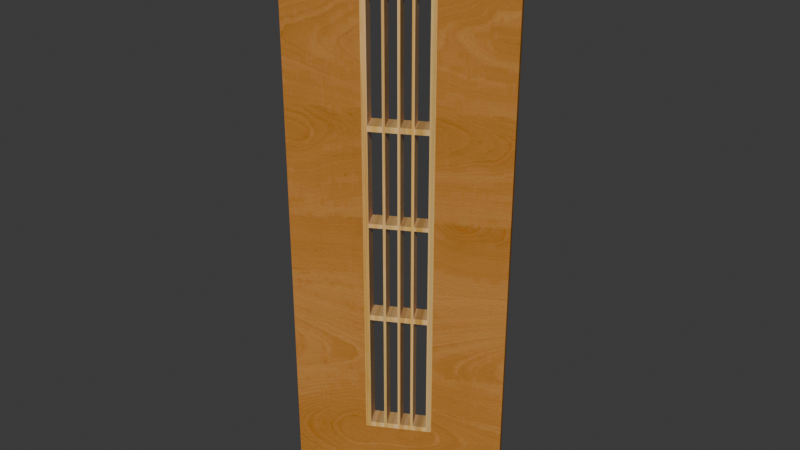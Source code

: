# Source: Puertamadera.blend  (saved by Blender 5.1.30; exported with 4.5.12 LTS)
import bpy
from mathutils import Matrix  # noqa: F401  (used for matrix-valued properties, if any)

bpy.ops.wm.read_factory_settings(use_empty=True)
scene = bpy.context.scene
scene.name = 'Scene'

# ---- collections
col_collection = bpy.data.collections.new('Collection'); scene.collection.children.link(col_collection)

# ---- images (referenced by path relative to the original .blend; pixels are not part of the script)
import os
ASSET_DIR = os.environ.get("B2B_ASSET_DIR", "")  # directory of the original .blend (textures are referenced by path, not embedded)
HERE = os.path.dirname(os.path.abspath(__file__))  # packed textures are extracted next to this script under _unpacked/

def load_image(name, relpath, width, height, colorspace="sRGB"):
    """Load a texture the original file referenced (path relative to the .blend, or extracted next to this script)."""
    p = next((c for c in (os.path.join(HERE, relpath), os.path.join(ASSET_DIR, relpath)) if relpath and os.path.exists(c)), "")
    if p:
        img = bpy.data.images.load(p, check_existing=True)
        img.name = name
    else:  # same state as the original file: an image datablock whose file is absent (Cycles renders it pink)
        img = bpy.data.images.new(name, width, height)
        img.source = "FILE"
        img.filepath = "//" + (relpath or name)
    img.colorspace_settings.name = colorspace
    return img
img_70_jpg = load_image('новое-дерево_70.jpg', '_unpacked/_____-_______70.98da5d2d.jpg', 768, 1360, 'sRGB')
img_175_jpg = load_image('новое-дерево_175.jpg', '_unpacked/_____-_______175.1506d294.jpg', 768, 1360, 'sRGB')

# ---- materials (node trees are filled in below, after node groups)
mat_brus = bpy.data.materials.new('brus')
mat_brus.alpha_threshold = 0.0
mat_brus.use_backface_culling_lightprobe_volume = False
mat_brus.roughness = 0.5
mat_matka = bpy.data.materials.new('matka')
mat_matka.alpha_threshold = 0.0
mat_matka.use_backface_culling_lightprobe_volume = False
mat_matka.roughness = 0.5
mat_window = bpy.data.materials.new('window')
mat_window.alpha_threshold = 0.0
mat_window.use_backface_culling_lightprobe_volume = False
mat_window.roughness = 0.5

# ---- material node trees
mat_brus.use_nodes = True; mat_brus.node_tree.nodes.clear()
_N = mat_brus.node_tree.nodes; _L = mat_brus.node_tree.links
n0 = _N.new('ShaderNodeOutputMaterial'); n0.name = 'Material Output'; n0.location = (632, 300)
n1 = _N.new('ShaderNodeBsdfDiffuse'); n1.name = 'Diffuse BSDF'; n1.location = (342, 300)
n2 = _N.new('ShaderNodeMix'); n2.name = 'Mix'; n2.location = (122, 327)
n2.data_type = 'RGBA'
n2.blend_type = 'MULTIPLY'
n3 = _N.new('ShaderNodeTexImage'); n3.name = 'Image Texture'; n3.location = (-328, 402)
n3.width = 140
n3.image = img_70_jpg
n4 = _N.new('ShaderNodeTexImage'); n4.name = 'Image Texture.001'; n4.location = (-329, 135)
n4.width = 140
n4.image = img_70_jpg
n5 = _N.new('ShaderNodeHueSaturation'); n5.name = 'Hue Saturation Value'; n5.location = (-108, 384)
n5.inputs[1].default_value = 1.2
n5.inputs[2].default_value = 1.2
_L.new(n1.outputs[0], n0.inputs[0])
_L.new(n3.outputs[0], n5.inputs[4])
_L.new(n2.outputs[2], n1.inputs[0])
_L.new(n4.outputs[0], n2.inputs[7])
_L.new(n5.outputs[0], n2.inputs[6])
n0.is_active_output = True
mat_matka.use_nodes = True; mat_matka.node_tree.nodes.clear()
_N = mat_matka.node_tree.nodes; _L = mat_matka.node_tree.links
n0 = _N.new('ShaderNodeOutputMaterial'); n0.name = 'Material Output'; n0.location = (560, 300)
n1 = _N.new('ShaderNodeTexImage'); n1.name = 'Image Texture'; n1.location = (-180, 300)
n1.width = 140
n1.image = img_175_jpg
n2 = _N.new('ShaderNodeHueSaturation'); n2.name = 'Hue Saturation Value'; n2.location = (40, 299)
n2.inputs[1].default_value = 1.3
n2.inputs[2].default_value = 1.4
n3 = _N.new('ShaderNodeBsdfDiffuse'); n3.name = 'Diffuse BSDF'; n3.location = (270, 300)
_L.new(n1.outputs[0], n2.inputs[4])
_L.new(n2.outputs[0], n3.inputs[0])
_L.new(n3.outputs[0], n0.inputs[0])
n0.is_active_output = True
mat_window.use_nodes = True; mat_window.node_tree.nodes.clear()
_N = mat_window.node_tree.nodes; _L = mat_window.node_tree.links
n0 = _N.new('ShaderNodeOutputMaterial'); n0.name = 'Material Output'; n0.location = (300, 300)
n1 = _N.new('ShaderNodeBsdfTransparent'); n1.name = 'Transparent BSDF.001'; n1.location = (-124, 194)
n2 = _N.new('ShaderNodeMixShader'); n2.name = 'Mix Shader'; n2.location = (82, 346)
n3 = _N.new('ShaderNodeMath'); n3.name = 'Math'; n3.location = (-150, 638)
n4 = _N.new('ShaderNodeLightPath'); n4.name = 'Light Path'; n4.location = (-343, 654)
n5 = _N.new('ShaderNodeMath'); n5.name = 'Math.001'; n5.location = (72, 557)
n6 = _N.new('ShaderNodeBsdfTransparent'); n6.name = 'Transparent BSDF'; n6.location = (-350, 185)
n7 = _N.new('ShaderNodeBsdfAnisotropic'); n7.name = 'Glossy BSDF'; n7.location = (-363, 84)
n7.distribution = 'GGX'
n7.inputs[1].default_value = 0.0
n8 = _N.new('ShaderNodeMixShader'); n8.name = 'Mix Shader.001'; n8.location = (-112, 376)
n9 = _N.new('ShaderNodeFresnel'); n9.name = 'Fresnel'; n9.location = (-347, 320)
n9.inputs[0].default_value = 6.7
_L.new(n6.outputs[0], n8.inputs[2])
_L.new(n1.outputs[0], n2.inputs[2])
_L.new(n2.outputs[0], n0.inputs[0])
_L.new(n4.outputs[1], n3.inputs[0])
_L.new(n4.outputs[2], n3.inputs[1])
_L.new(n4.outputs[3], n5.inputs[1])
_L.new(n3.outputs[0], n5.inputs[0])
_L.new(n5.outputs[0], n2.inputs[0])
_L.new(n8.outputs[0], n2.inputs[1])
_L.new(n7.outputs[0], n8.inputs[1])
_L.new(n9.outputs[0], n8.inputs[0])
n0.is_active_output = True

# ---- world
world_world = bpy.data.worlds.new('World'); scene.world = world_world
world_world.use_nodes = True; world_world.node_tree.nodes.clear()
_N = world_world.node_tree.nodes; _L = world_world.node_tree.links
n0 = _N.new('ShaderNodeOutputWorld'); n0.name = 'World Output'; n0.location = (200, 100)
n1 = _N.new('ShaderNodeBackground'); n1.name = 'Background'; n1.location = (-200, 100)
n1.inputs[0].default_value = (0.05088, 0.05088, 0.05088, 1.0)
_L.new(n1.outputs[0], n0.inputs[0])
n0.is_active_output = True
world_world.color = (0.05088, 0.05088, 0.05088)
world_world.sun_shadow_jitter_overblur = 0.0

# ---- meshes
me_plane_007 = bpy.data.meshes.new('Plane.007')
me_plane_007.from_pydata([(3.952, 0.3739, -11.38), (-3.952, 0.3739, -11.38), (-3.952, 0.3739, 11.38), (3.952, 0.3739, 11.38), (-1.069, 0.3739, -8.494), (-1.069, 0.3739, 8.494), (1.069, 0.3739, 8.494), (1.069, 0.3739, -8.494), (-1.272, 0.3739, -8.697), (-1.272, 0.3739, 8.697), (1.272, 0.3739, 8.697), (1.272, 0.3739, -8.697), (-1.069, 0.3739, -3.854), (-1.069, 0.3739, -3.64), (-1.069, 0.3739, -0.02138), (-1.069, 0.3739, 0.1397), (-1.069, 0.3739, 3.64), (-1.069, 0.3739, 3.854), (-0.5551, 0.3739, 8.494), (-0.4581, 0.3739, 8.494), (-0.02672, 0.3739, 8.494), (0.07037, 0.3739, 8.494), (0.4581, 0.3739, 8.494), (0.5551, 0.3739, 8.494), (0.5551, 0.3739, -8.494), (0.4581, 0.3739, -8.494), (0.07036, 0.3739, -8.494), (-0.02672, 0.3739, -8.494), (-0.4581, 0.3739, -8.494), (-0.5551, 0.3739, -8.494), (1.069, 0.3739, -3.854), (1.069, 0.3739, -3.64), (1.069, 0.3739, -0.02138), (1.069, 0.3739, 0.1397), (1.069, 0.3739, 3.64), (1.069, 0.3739, 3.854), (0.5551, 0.3739, -3.854), (0.5551, 0.3739, -3.64), (0.5551, 0.3739, -0.02138), (0.5551, 0.3739, 0.1397), (0.5551, 0.3739, 3.64), (0.5551, 0.3739, 3.854), (0.4581, 0.3739, -3.854), (0.4581, 0.3739, -3.64), (0.4581, 0.3739, -0.02138), (0.4581, 0.3739, 0.1397), (0.4581, 0.3739, 3.64), (0.4581, 0.3739, 3.854), (0.07036, 0.3739, -3.854), (0.07036, 0.3739, -3.64), (0.07036, 0.3739, -0.02138), (0.07036, 0.3739, 0.1397), (0.07036, 0.3739, 3.64), (0.07037, 0.3739, 3.854), (-0.02672, 0.3739, -3.854), (-0.02672, 0.3739, -3.64), (-0.02672, 0.3739, -0.02138), (-0.02672, 0.3739, 0.1397), (-0.02672, 0.3739, 3.64), (-0.02672, 0.3739, 3.854), (-0.4581, 0.3739, -3.854), (-0.4581, 0.3739, -3.64), (-0.4581, 0.3739, -0.02138), (-0.4581, 0.3739, 0.1397), (-0.4581, 0.3739, 3.64), (-0.4581, 0.3739, 3.854), (-0.5551, 0.3739, -3.854), (-0.5551, 0.3739, -3.64), (-0.5551, 0.3739, -0.02138), (-0.5551, 0.3739, 0.1397), (-0.5551, 0.3739, 3.64), (-0.5551, 0.3739, 3.854), (-1.272, -0.3739, -8.697), (-1.272, -0.3739, 8.697), (1.272, -0.3739, 8.697), (1.272, -0.3739, -8.697), (-3.952, -0.3739, -11.38), (-3.952, -0.3739, 11.38), (3.952, -0.3739, 11.38), (3.952, -0.3739, -11.38), (-1.069, -0.3739, 3.854), (-1.069, -0.3739, 8.494), (0.5551, -0.3739, 8.494), (1.069, -0.3739, 8.494), (-0.5551, -0.3739, -8.494), (-1.069, -0.3739, -8.494), (1.069, -0.3739, 3.854), (1.069, -0.3739, -8.494), (-1.069, -0.3739, -3.854), (-1.069, -0.3739, -3.64), (-1.069, -0.3739, -0.02138), (-1.069, -0.3739, 0.1397), (-1.069, -0.3739, 3.64), (-0.5551, -0.3739, 8.494), (-0.4581, -0.3739, 8.494), (-0.02672, -0.3739, 8.494), (0.07037, -0.3739, 8.494), (0.4581, -0.3739, 8.494), (0.5551, -0.3739, -8.494), (0.4581, -0.3739, -8.494), (0.07036, -0.3739, -8.494), (-0.02672, -0.3739, -8.494), (-0.4581, -0.3739, -8.494), (1.069, -0.3739, -3.854), (1.069, -0.3739, -3.64), (1.069, -0.3739, -0.02138), (1.069, -0.3739, 0.1397), (1.069, -0.3739, 3.64), (0.5551, -0.3739, 3.854), (0.5551, -0.3739, -3.854), (0.5551, -0.3739, -3.64), (0.5551, -0.3739, -0.02138), (0.5551, -0.3739, 0.1397), (0.5551, -0.3739, 3.64), (0.4581, -0.3739, 3.854), (0.4581, -0.3739, -3.854), (0.4581, -0.3739, -3.64), (0.4581, -0.3739, -0.02138), (0.4581, -0.3739, 0.1397), (0.4581, -0.3739, 3.64), (0.07037, -0.3739, 3.854), (0.07036, -0.3739, -3.854), (0.07036, -0.3739, -3.64), (0.07036, -0.3739, -0.02138), (0.07036, -0.3739, 0.1397), (0.07036, -0.3739, 3.64), (-0.02672, -0.3739, 3.854), (-0.02672, -0.3739, -3.854), (-0.02672, -0.3739, -3.64), (-0.02672, -0.3739, -0.02138), (-0.02672, -0.3739, 0.1397), (-0.02672, -0.3739, 3.64), (-0.4581, -0.3739, 3.854), (-0.4581, -0.3739, -3.854), (-0.4581, -0.3739, -3.64), (-0.4581, -0.3739, -0.02138), (-0.4581, -0.3739, 0.1397), (-0.4581, -0.3739, 3.64), (-0.5551, -0.3739, 3.854), (-0.5551, -0.3739, -3.854), (-0.5551, -0.3739, -3.64), (-0.5551, -0.3739, -0.02138), (-0.5551, -0.3739, 0.1397), (-0.5551, -0.3739, 3.64), (-1.069, -0.3739, 3.854), (-1.069, -0.3739, 8.494), (0.5551, -0.3739, 8.494), (1.069, -0.3739, 8.494), (-0.5551, -0.3739, -8.494), (-1.069, -0.3739, -8.494), (1.069, -0.3739, 3.854), (-1.069, -0.3739, -3.854), (-1.069, -0.3739, -3.64), (-1.069, -0.3739, -0.02138), (-1.069, -0.3739, 0.1397), (-1.069, -0.3739, 3.64), (-0.5551, -0.3739, 8.494), (-0.4581, -0.3739, 8.494), (-0.02672, -0.3739, 8.494), (0.07037, -0.3739, 8.494), (0.4581, -0.3739, 8.494), (1.069, -0.3739, -8.494), (0.5551, -0.3739, -8.494), (0.4581, -0.3739, -8.494), (0.07036, -0.3739, -8.494), (-0.02672, -0.3739, -8.494), (-0.4581, -0.3739, -8.494), (1.069, -0.3739, -3.854), (1.069, -0.3739, -3.64), (1.069, -0.3739, -0.02138), (1.069, -0.3739, 0.1397), (1.069, -0.3739, 3.64), (0.5551, -0.3739, 3.854), (0.5551, -0.3739, -3.854), (0.5551, -0.3739, -3.64), (0.5551, -0.3739, -0.02138), (0.5551, -0.3739, 0.1397), (0.5551, -0.3739, 3.64), (0.4581, -0.3739, 3.854), (0.4581, -0.3739, -3.854), (0.4581, -0.3739, -3.64), (0.4581, -0.3739, -0.02138), (0.4581, -0.3739, 0.1397), (0.4581, -0.3739, 3.64), (0.07037, -0.3739, 3.854), (0.07036, -0.3739, -3.854), (0.07036, -0.3739, -3.64), (0.07036, -0.3739, -0.02138), (0.07036, -0.3739, 0.1397), (0.07036, -0.3739, 3.64), (-0.02672, -0.3739, 3.854), (-0.02672, -0.3739, -3.854), (-0.02672, -0.3739, -3.64), (-0.02672, -0.3739, -0.02138), (-0.02672, -0.3739, 0.1397), (-0.02672, -0.3739, 3.64), (-0.4581, -0.3739, 3.854), (-0.4581, -0.3739, -3.854), (-0.4581, -0.3739, -3.64), (-0.4581, -0.3739, -0.02138), (-0.4581, -0.3739, 0.1397), (-0.4581, -0.3739, 3.64), (-0.5551, -0.3739, 3.854), (-0.5551, -0.3739, -3.854), (-0.5551, -0.3739, -3.64), (-0.5551, -0.3739, -0.02138), (-0.5551, -0.3739, 0.1397), (-0.5551, -0.3739, 3.64)], [], [(33, 34, 171, 170), (9, 2, 1, 8), (10, 3, 2, 9), (8, 1, 0, 11), (11, 0, 3, 10), (5, 9, 8, 4, 12, 13, 14, 15, 16, 17), (6, 10, 9, 5, 18, 19, 20, 21, 22, 23), (4, 8, 11, 7, 24, 25, 26, 27, 28, 29), (7, 11, 10, 6, 35, 34, 33, 32, 31, 30), (61, 55, 192, 198), (41, 23, 22, 47), (52, 51, 188, 189), (53, 21, 20, 59), (35, 6, 147, 150), (65, 19, 18, 71), (63, 57, 194, 200), (30, 31, 37, 36), (59, 20, 158, 190), (32, 33, 39, 38), (69, 70, 207, 206), (34, 35, 41, 40), (24, 36, 42, 25), (36, 37, 43, 42), (37, 38, 44, 43), (38, 39, 45, 44), (39, 40, 46, 45), (40, 41, 47, 46), (28, 27, 165, 166), (42, 43, 49, 48), (30, 36, 173, 167), (44, 45, 51, 50), (7, 30, 167, 161), (46, 47, 53, 52), (26, 48, 54, 27), (48, 49, 55, 54), (49, 50, 56, 55), (50, 51, 57, 56), (51, 52, 58, 57), (52, 53, 59, 58), (48, 26, 164, 185), (54, 55, 61, 60), (50, 49, 186, 187), (56, 57, 63, 62), (6, 23, 146, 147), (58, 59, 65, 64), (28, 60, 66, 29), (60, 61, 67, 66), (61, 62, 68, 67), (62, 63, 69, 68), (63, 64, 70, 69), (64, 65, 71, 70), (29, 66, 203, 148), (66, 67, 13, 12), (24, 7, 161, 162), (68, 69, 15, 14), (67, 68, 205, 204), (70, 71, 17, 16), (206, 207, 155, 154), (73, 72, 76, 77), (74, 73, 77, 78), (72, 75, 79, 76), (75, 74, 78, 79), (81, 80, 92, 91, 90, 89, 88, 85, 72, 73), (83, 82, 97, 96, 95, 94, 93, 81, 73, 74), (85, 84, 102, 101, 100, 99, 98, 87, 75, 72), (87, 103, 104, 105, 106, 107, 86, 83, 74, 75), (204, 205, 153, 152), (108, 114, 97, 82), (148, 203, 151, 149), (120, 126, 95, 96), (194, 195, 201, 200), (132, 138, 93, 94), (192, 193, 199, 198), (103, 109, 110, 104), (165, 191, 197, 166), (105, 111, 112, 106), (182, 183, 189, 188), (107, 113, 108, 86), (98, 99, 115, 109), (109, 115, 116, 110), (110, 116, 117, 111), (111, 117, 118, 112), (112, 118, 119, 113), (113, 119, 114, 108), (180, 181, 187, 186), (115, 121, 122, 116), (163, 179, 185, 164), (117, 123, 124, 118), (170, 171, 177, 176), (119, 125, 120, 114), (100, 101, 127, 121), (121, 127, 128, 122), (122, 128, 129, 123), (123, 129, 130, 124), (124, 130, 131, 125), (125, 131, 126, 120), (168, 169, 175, 174), (127, 133, 134, 128), (161, 167, 173, 162), (129, 135, 136, 130), (190, 158, 157, 196), (131, 137, 132, 126), (102, 84, 139, 133), (133, 139, 140, 134), (134, 140, 141, 135), (135, 141, 142, 136), (136, 142, 143, 137), (137, 143, 138, 132), (178, 160, 159, 184), (139, 88, 89, 140), (150, 147, 146, 172), (141, 90, 91, 142), (202, 156, 145, 144), (143, 92, 80, 138), (0, 1, 76, 79), (3, 0, 79, 78), (1, 2, 77, 76), (2, 3, 78, 77), (32, 38, 175, 169), (31, 32, 169, 168), (34, 40, 177, 171), (23, 41, 172, 146), (65, 59, 190, 196), (60, 28, 166, 197), (42, 48, 185, 179), (64, 63, 200, 201), (15, 69, 206, 154), (62, 61, 198, 199), (13, 67, 204, 152), (43, 44, 181, 180), (46, 52, 189, 183), (25, 42, 179, 163), (44, 50, 187, 181), (71, 18, 156, 202), (17, 71, 202, 144), (21, 53, 184, 159), (45, 46, 183, 182), (4, 29, 148, 149), (54, 60, 197, 191), (5, 17, 144, 145), (39, 33, 170, 176), (37, 31, 168, 174), (27, 54, 191, 165), (58, 64, 201, 195), (56, 62, 199, 193), (36, 24, 162, 173), (41, 35, 150, 172), (14, 13, 152, 153), (57, 58, 195, 194), (12, 4, 149, 151), (55, 56, 193, 192), (40, 39, 176, 177), (38, 37, 174, 175), (18, 5, 145, 156), (66, 12, 151, 203), (16, 15, 154, 155), (19, 65, 196, 157), (51, 45, 182, 188), (47, 22, 160, 178), (49, 43, 180, 186), (22, 21, 159, 160), (70, 16, 155, 207), (20, 19, 157, 158), (68, 14, 153, 205), (53, 47, 178, 184), (26, 25, 163, 164)])
me_plane_007.polygons.foreach_set('material_index', [1, 0, 0, 0, 0, 1, 1, 1, 1, 1, 1, 1, 1, 1, 1, 1, 1, 1, 1, 1, 1, 1, 1, 1, 1, 1, 1, 1, 1, 1, 1, 1, 1, 1, 1, 1, 1, 1, 1, 1, 1, 1, 1, 1, 1, 1, 1, 1, 1, 1, 1, 1, 1, 1, 1, 1, 1, 2, 0, 0, 0, 0, 1, 1, 1, 1, 2, 1, 2, 1, 2, 1, 2, 1, 2, 1, 2, 1, 1, 1, 1, 1, 1, 1, 2, 1, 2, 1, 2, 1, 1, 1, 1, 1, 1, 1, 2, 1, 2, 1, 2, 1, 1, 1, 1, 1, 1, 1, 2, 1, 2, 1, 2, 1, 0, 0, 0, 0, 1, 1, 1, 1, 1, 1, 1, 1, 1, 1, 1, 1, 1, 1, 1, 1, 1, 1, 1, 1, 1, 1, 1, 1, 1, 1, 1, 1, 1, 1, 1, 1, 1, 1, 1, 1, 1, 1, 1, 1, 1, 1, 1, 1, 1, 1, 1, 1])
_uv = me_plane_007.uv_layers.new(name='UVMap')
_uv.uv.foreach_set('vector', [0.9202, 0.2778, 0.9202, 0.1642, 0.9202, 0.1642, 0.9202, 0.2778, 0.3391, 0.06652, 0.0, 0.0, 7.239e-07, 0.5647, 0.3391, 0.4982, 0.6609, 0.06652, 1.0, 0.0, 0.0, 0.0, 0.3391, 0.06652, 0.3391, 0.4982, 7.239e-07, 0.5647, 1.0, 0.5647, 0.6609, 0.4982, 0.6609, 0.4982, 1.0, 0.5647, 1.0, 0.0, 0.6609, 0.06652, 0.07983, 0.006593, 7.498e-07, 1.238e-07, 0.0, 0.5647, 0.07983, 0.5581, 0.07983, 0.4075, 0.07983, 0.4005, 0.07983, 0.283, 0.07983, 0.2778, 0.07983, 0.1642, 0.07983, 0.1572, 0.9202, 0.006593, 1.0, 0.0, 7.498e-07, 1.238e-07, 0.07983, 0.006593, 0.2818, 0.006593, 0.3199, 0.006593, 0.4895, 0.006593, 0.5277, 0.006593, 0.6801, 0.006593, 0.7182, 0.006593, 0.07983, 0.5581, 0.0, 0.5647, 1.0, 0.5647, 0.9202, 0.5581, 0.7182, 0.5581, 0.6801, 0.5581, 0.5277, 0.5581, 0.4895, 0.5581, 0.3199, 0.5581, 0.2818, 0.5581, 0.9202, 0.5581, 1.0, 0.5647, 1.0, 0.0, 0.9202, 0.006593, 0.9202, 0.1572, 0.9202, 0.1642, 0.9202, 0.2778, 0.9202, 0.283, 0.9202, 0.4005, 0.9202, 0.4075, 0.3199, 0.4005, 0.4895, 0.4005, 0.4895, 0.4005, 0.3199, 0.4005, 0.7182, 0.1572, 0.7182, 0.006593, 0.6801, 0.006593, 0.6801, 0.1572, 0.5277, 0.1642, 0.5277, 0.2778, 0.5277, 0.2778, 0.5277, 0.1642, 0.5277, 0.1572, 0.5277, 0.006593, 0.4895, 0.006593, 0.4895, 0.1572, 0.9202, 0.1572, 0.9202, 0.006593, 0.9202, 0.006593, 0.9202, 0.1572, 0.3199, 0.1572, 0.3199, 0.006593, 0.2818, 0.006593, 0.2818, 0.1572, 0.3199, 0.2778, 0.4895, 0.2778, 0.4895, 0.2778, 0.3199, 0.2778, 0.9202, 0.4075, 0.9202, 0.4005, 0.7182, 0.4005, 0.7182, 0.4075, 0.4895, 0.1572, 0.4895, 0.006593, 0.4895, 0.006593, 0.4895, 0.1572, 0.9202, 0.283, 0.9202, 0.2778, 0.7182, 0.2778, 0.7182, 0.283, 0.2818, 0.2778, 0.2818, 0.1642, 0.2818, 0.1642, 0.2818, 0.2778, 0.9202, 0.1642, 0.9202, 0.1572, 0.7182, 0.1572, 0.7182, 0.1642, 0.7182, 0.5581, 0.7182, 0.4075, 0.6801, 0.4075, 0.6801, 0.5581, 0.7182, 0.4075, 0.7182, 0.4005, 0.6801, 0.4005, 0.6801, 0.4075, 0.7182, 0.4005, 0.7182, 0.283, 0.6801, 0.283, 0.6801, 0.4005, 0.7182, 0.283, 0.7182, 0.2778, 0.6801, 0.2778, 0.6801, 0.283, 0.7182, 0.2778, 0.7182, 0.1642, 0.6801, 0.1642, 0.6801, 0.2778, 0.7182, 0.1642, 0.7182, 0.1572, 0.6801, 0.1572, 0.6801, 0.1642, 0.3199, 0.5581, 0.4895, 0.5581, 0.4895, 0.5581, 0.3199, 0.5581, 0.6801, 0.4075, 0.6801, 0.4005, 0.5277, 0.4005, 0.5277, 0.4075, 0.9202, 0.4075, 0.7182, 0.4075, 0.7182, 0.4075, 0.9202, 0.4075, 0.6801, 0.283, 0.6801, 0.2778, 0.5277, 0.2778, 0.5277, 0.283, 0.9202, 0.5581, 0.9202, 0.4075, 0.9202, 0.4075, 0.9202, 0.5581, 0.6801, 0.1642, 0.6801, 0.1572, 0.5277, 0.1572, 0.5277, 0.1642, 0.5277, 0.5581, 0.5277, 0.4075, 0.4895, 0.4075, 0.4895, 0.5581, 0.5277, 0.4075, 0.5277, 0.4005, 0.4895, 0.4005, 0.4895, 0.4075, 0.5277, 0.4005, 0.5277, 0.283, 0.4895, 0.283, 0.4895, 0.4005, 0.5277, 0.283, 0.5277, 0.2778, 0.4895, 0.2778, 0.4895, 0.283, 0.5277, 0.2778, 0.5277, 0.1642, 0.4895, 0.1642, 0.4895, 0.2778, 0.5277, 0.1642, 0.5277, 0.1572, 0.4895, 0.1572, 0.4895, 0.1642, 0.5277, 0.4075, 0.5277, 0.5581, 0.5277, 0.5581, 0.5277, 0.4075, 0.4895, 0.4075, 0.4895, 0.4005, 0.3199, 0.4005, 0.3199, 0.4075, 0.5277, 0.283, 0.5277, 0.4005, 0.5277, 0.4005, 0.5277, 0.283, 0.4895, 0.283, 0.4895, 0.2778, 0.3199, 0.2778, 0.3199, 0.283, 0.9202, 0.006593, 0.7182, 0.006593, 0.7182, 0.006593, 0.9202, 0.006593, 0.4895, 0.1642, 0.4895, 0.1572, 0.3199, 0.1572, 0.3199, 0.1642, 0.3199, 0.5581, 0.3199, 0.4075, 0.2818, 0.4075, 0.2818, 0.5581, 0.3199, 0.4075, 0.3199, 0.4005, 0.2818, 0.4005, 0.2818, 0.4075, 0.3199, 0.4005, 0.3199, 0.283, 0.2818, 0.283, 0.2818, 0.4005, 0.3199, 0.283, 0.3199, 0.2778, 0.2818, 0.2778, 0.2818, 0.283, 0.3199, 0.2778, 0.3199, 0.1642, 0.2818, 0.1642, 0.2818, 0.2778, 0.3199, 0.1642, 0.3199, 0.1572, 0.2818, 0.1572, 0.2818, 0.1642, 0.2818, 0.5581, 0.2818, 0.4075, 0.2818, 0.4075, 0.2818, 0.5581, 0.2818, 0.4075, 0.2818, 0.4005, 0.07983, 0.4005, 0.07983, 0.4075, 0.7182, 0.5581, 0.9202, 0.5581, 0.9202, 0.5581, 0.7182, 0.5581, 0.2818, 0.283, 0.2818, 0.2778, 0.07983, 0.2778, 0.07983, 0.283, 0.2818, 0.4005, 0.2818, 0.283, 0.2818, 0.283, 0.2818, 0.4005, 0.2818, 0.1642, 0.2818, 0.1572, 0.07983, 0.1572, 0.07983, 0.1642, 0.8213, 0.2824, 0.8213, 0.0, 0.7479, 0.0, 0.7479, 0.2824, 0.3391, 0.06652, 0.3391, 0.4982, 7.239e-07, 0.5647, 0.0, 0.0, 0.6609, 0.06652, 0.3391, 0.06652, 0.0, 0.0, 1.0, 0.0, 0.3391, 0.4982, 0.6609, 0.4982, 1.0, 0.5647, 7.239e-07, 0.5647, 0.6609, 0.4982, 0.6609, 0.06652, 1.0, 0.0, 1.0, 0.5647, 0.07983, 0.006593, 0.07983, 0.1572, 0.07983, 0.1642, 0.07983, 0.2778, 0.07983, 0.283, 0.07983, 0.4005, 0.07983, 0.4075, 0.07983, 0.5581, 0.0, 0.5647, 7.498e-07, 1.238e-07, 0.9202, 0.006593, 0.7182, 0.006593, 0.6801, 0.006593, 0.5277, 0.006593, 0.4895, 0.006593, 0.3199, 0.006593, 0.2818, 0.006593, 0.07983, 0.006593, 7.498e-07, 1.238e-07, 1.0, 0.0, 0.07983, 0.5581, 0.2818, 0.5581, 0.3199, 0.5581, 0.4895, 0.5581, 0.5277, 0.5581, 0.6801, 0.5581, 0.7182, 0.5581, 0.9202, 0.5581, 1.0, 0.5647, 0.0, 0.5647, 0.9202, 0.5581, 0.9202, 0.4075, 0.9202, 0.4005, 0.9202, 0.283, 0.9202, 0.2778, 0.9202, 0.1642, 0.9202, 0.1572, 0.9202, 0.006593, 1.0, 0.0, 1.0, 0.5647, 0.5637, 0.2919, 0.5637, 0.0, 0.4903, 0.0, 0.4903, 0.2919, 0.7182, 0.1572, 0.6801, 0.1572, 0.6801, 0.006593, 0.7182, 0.006593, 0.2936, 0.3742, 0.2936, 0.0, 0.2202, 0.0, 0.2202, 0.3742, 0.5277, 0.1572, 0.4895, 0.1572, 0.4895, 0.006593, 0.5277, 0.006593, 0.883, 0.0, 0.883, 0.2824, 0.9446, 0.2824, 0.9446, 0.0, 0.3199, 0.1572, 0.2818, 0.1572, 0.2818, 0.006593, 0.3199, 0.006593, 0.883, 0.2919, 0.883, 7.692e-08, 0.8213, 0.0, 0.8213, 0.2919, 0.9202, 0.4075, 0.7182, 0.4075, 0.7182, 0.4005, 0.9202, 0.4005, 0.3553, 0.3742, 0.3553, 0.0, 0.2936, 0.0, 0.2936, 0.3742, 0.9202, 0.283, 0.7182, 0.283, 0.7182, 0.2778, 0.9202, 0.2778, 0.7299, 0.5647, 0.7299, 0.2824, 0.6745, 0.2824, 0.6745, 0.5647, 0.9202, 0.1642, 0.7182, 0.1642, 0.7182, 0.1572, 0.9202, 0.1572, 0.7182, 0.5581, 0.6801, 0.5581, 0.6801, 0.4075, 0.7182, 0.4075, 0.7182, 0.4075, 0.6801, 0.4075, 0.6801, 0.4005, 0.7182, 0.4005, 0.7182, 0.4005, 0.6801, 0.4005, 0.6801, 0.283, 0.7182, 0.283, 0.7182, 0.283, 0.6801, 0.283, 0.6801, 0.2778, 0.7182, 0.2778, 0.7182, 0.2778, 0.6801, 0.2778, 0.6801, 0.1642, 0.7182, 0.1642, 0.7182, 0.1642, 0.6801, 0.1642, 0.6801, 0.1572, 0.7182, 0.1572, 1.0, 0.2919, 1.0, 0.0, 0.9446, 0.0, 0.9446, 0.2919, 0.6801, 0.4075, 0.5277, 0.4075, 0.5277, 0.4005, 0.6801, 0.4005, 0.6191, 0.3742, 0.6191, 0.0, 0.5637, 0.0, 0.5637, 0.3742, 0.6801, 0.283, 0.5277, 0.283, 0.5277, 0.2778, 0.6801, 0.2778, 0.7479, 0.2824, 0.7479, 0.0, 0.6745, 0.0, 0.6745, 0.2824, 0.6801, 0.1642, 0.5277, 0.1642, 0.5277, 0.1572, 0.6801, 0.1572, 0.5277, 0.5581, 0.4895, 0.5581, 0.4895, 0.4075, 0.5277, 0.4075, 0.5277, 0.4075, 0.4895, 0.4075, 0.4895, 0.4005, 0.5277, 0.4005, 0.5277, 0.4005, 0.4895, 0.4005, 0.4895, 0.283, 0.5277, 0.283, 0.5277, 0.283, 0.4895, 0.283, 0.4895, 0.2778, 0.5277, 0.2778, 0.5277, 0.2778, 0.4895, 0.2778, 0.4895, 0.1642, 0.5277, 0.1642, 0.5277, 0.1642, 0.4895, 0.1642, 0.4895, 0.1572, 0.5277, 0.1572, 0.4903, 0.2919, 0.4903, 0.0, 0.4169, 0.0, 0.4169, 0.2919, 0.4895, 0.4075, 0.3199, 0.4075, 0.3199, 0.4005, 0.4895, 0.4005, 0.1468, 0.3742, 0.1468, 0.0, 0.0734, 0.0, 0.0734, 0.3742, 0.4895, 0.283, 0.3199, 0.283, 0.3199, 0.2778, 0.4895, 0.2778, 0.3553, 1.538e-07, 0.3553, 0.3742, 0.4169, 0.3742, 0.4169, 0.0, 0.4895, 0.1642, 0.3199, 0.1642, 0.3199, 0.1572, 0.4895, 0.1572, 0.3199, 0.5581, 0.2818, 0.5581, 0.2818, 0.4075, 0.3199, 0.4075, 0.3199, 0.4075, 0.2818, 0.4075, 0.2818, 0.4005, 0.3199, 0.4005, 0.3199, 0.4005, 0.2818, 0.4005, 0.2818, 0.283, 0.3199, 0.283, 0.3199, 0.283, 0.2818, 0.283, 0.2818, 0.2778, 0.3199, 0.2778, 0.3199, 0.2778, 0.2818, 0.2778, 0.2818, 0.1642, 0.3199, 0.1642, 0.3199, 0.1642, 0.2818, 0.1642, 0.2818, 0.1572, 0.3199, 0.1572, 0.6745, 0.3742, 0.6745, 0.0, 0.6191, 0.0, 0.6191, 0.3742, 0.2818, 0.4075, 0.07983, 0.4075, 0.07983, 0.4005, 0.2818, 0.4005, 0.0734, 0.3742, 0.0734, 1.538e-07, 5.451e-07, 0.0, 0.0, 0.3742, 0.2818, 0.283, 0.07983, 0.283, 0.07983, 0.2778, 0.2818, 0.2778, 0.2202, 0.3742, 0.2202, 0.0, 0.1468, 0.0, 0.1468, 0.3742, 0.2818, 0.1642, 0.07983, 0.1642, 0.07983, 0.1572, 0.2818, 0.1572, 1.0, 0.5647, 7.239e-07, 0.5647, 7.239e-07, 0.5647, 1.0, 0.5647, 1.0, 0.0, 1.0, 0.5647, 1.0, 0.5647, 1.0, 0.0, 7.239e-07, 0.5647, 0.0, 0.0, 0.0, 0.0, 7.239e-07, 0.5647, 0.0, 0.0, 1.0, 0.0, 1.0, 0.0, 0.0, 0.0, 0.9202, 0.283, 0.7182, 0.283, 0.7182, 0.283, 0.9202, 0.283, 0.9202, 0.4005, 0.9202, 0.283, 0.9202, 0.283, 0.9202, 0.4005, 0.9202, 0.1642, 0.7182, 0.1642, 0.7182, 0.1642, 0.9202, 0.1642, 0.7182, 0.006593, 0.7182, 0.1572, 0.7182, 0.1572, 0.7182, 0.006593, 0.3199, 0.1572, 0.4895, 0.1572, 0.4895, 0.1572, 0.3199, 0.1572, 0.3199, 0.4075, 0.3199, 0.5581, 0.3199, 0.5581, 0.3199, 0.4075, 0.6801, 0.4075, 0.5277, 0.4075, 0.5277, 0.4075, 0.6801, 0.4075, 0.3199, 0.1642, 0.3199, 0.2778, 0.3199, 0.2778, 0.3199, 0.1642, 0.07983, 0.2778, 0.2818, 0.2778, 0.2818, 0.2778, 0.07983, 0.2778, 0.3199, 0.283, 0.3199, 0.4005, 0.3199, 0.4005, 0.3199, 0.283, 0.07983, 0.4005, 0.2818, 0.4005, 0.2818, 0.4005, 0.07983, 0.4005, 0.6801, 0.4005, 0.6801, 0.283, 0.6801, 0.283, 0.6801, 0.4005, 0.6801, 0.1642, 0.5277, 0.1642, 0.5277, 0.1642, 0.6801, 0.1642, 0.6801, 0.5581, 0.6801, 0.4075, 0.6801, 0.4075, 0.6801, 0.5581, 0.6801, 0.283, 0.5277, 0.283, 0.5277, 0.283, 0.6801, 0.283, 0.2818, 0.1572, 0.2818, 0.006593, 0.2818, 0.006593, 0.2818, 0.1572, 0.07983, 0.1572, 0.2818, 0.1572, 0.2818, 0.1572, 0.07983, 0.1572, 0.5277, 0.006593, 0.5277, 0.1572, 0.5277, 0.1572, 0.5277, 0.006593, 0.6801, 0.2778, 0.6801, 0.1642, 0.6801, 0.1642, 0.6801, 0.2778, 0.07983, 0.5581, 0.2818, 0.5581, 0.2818, 0.5581, 0.07983, 0.5581, 0.4895, 0.4075, 0.3199, 0.4075, 0.3199, 0.4075, 0.4895, 0.4075, 0.07983, 0.006593, 0.07983, 0.1572, 0.07983, 0.1572, 0.07983, 0.006593, 0.7182, 0.2778, 0.9202, 0.2778, 0.9202, 0.2778, 0.7182, 0.2778, 0.7182, 0.4005, 0.9202, 0.4005, 0.9202, 0.4005, 0.7182, 0.4005, 0.4895, 0.5581, 0.4895, 0.4075, 0.4895, 0.4075, 0.4895, 0.5581, 0.4895, 0.1642, 0.3199, 0.1642, 0.3199, 0.1642, 0.4895, 0.1642, 0.4895, 0.283, 0.3199, 0.283, 0.3199, 0.283, 0.4895, 0.283, 0.7182, 0.4075, 0.7182, 0.5581, 0.7182, 0.5581, 0.7182, 0.4075, 0.7182, 0.1572, 0.9202, 0.1572, 0.9202, 0.1572, 0.7182, 0.1572, 0.07983, 0.283, 0.07983, 0.4005, 0.07983, 0.4005, 0.07983, 0.283, 0.4895, 0.2778, 0.4895, 0.1642, 0.4895, 0.1642, 0.4895, 0.2778, 0.07983, 0.4075, 0.07983, 0.5581, 0.07983, 0.5581, 0.07983, 0.4075, 0.4895, 0.4005, 0.4895, 0.283, 0.4895, 0.283, 0.4895, 0.4005, 0.7182, 0.1642, 0.7182, 0.2778, 0.7182, 0.2778, 0.7182, 0.1642, 0.7182, 0.283, 0.7182, 0.4005, 0.7182, 0.4005, 0.7182, 0.283, 0.2818, 0.006593, 0.07983, 0.006593, 0.07983, 0.006593, 0.2818, 0.006593, 0.2818, 0.4075, 0.07983, 0.4075, 0.07983, 0.4075, 0.2818, 0.4075, 0.07983, 0.1642, 0.07983, 0.2778, 0.07983, 0.2778, 0.07983, 0.1642, 0.3199, 0.006593, 0.3199, 0.1572, 0.3199, 0.1572, 0.3199, 0.006593, 0.5277, 0.2778, 0.6801, 0.2778, 0.6801, 0.2778, 0.5277, 0.2778, 0.6801, 0.1572, 0.6801, 0.006593, 0.6801, 0.006593, 0.6801, 0.1572, 0.5277, 0.4005, 0.6801, 0.4005, 0.6801, 0.4005, 0.5277, 0.4005, 0.6801, 0.006593, 0.5277, 0.006593, 0.5277, 0.006593, 0.6801, 0.006593, 0.2818, 0.1642, 0.07983, 0.1642, 0.07983, 0.1642, 0.2818, 0.1642, 0.4895, 0.006593, 0.3199, 0.006593, 0.3199, 0.006593, 0.4895, 0.006593, 0.2818, 0.283, 0.07983, 0.283, 0.07983, 0.283, 0.2818, 0.283, 0.5277, 0.1572, 0.6801, 0.1572, 0.6801, 0.1572, 0.5277, 0.1572, 0.5277, 0.5581, 0.6801, 0.5581, 0.6801, 0.5581, 0.5277, 0.5581])
me_plane_007.materials.append(mat_brus)
me_plane_007.materials.append(mat_matka)
me_plane_007.materials.append(mat_window)
me_plane_007.use_remesh_preserve_volume = False
me_plane_007.use_remesh_preserve_attributes = False
me_plane_007.use_mirror_vertex_groups = False
me_plane_007.update()

# ---- objects
ob_plane_021 = bpy.data.objects.new('Plane.021', me_plane_007)

# ---- transforms, parenting, visibility, modifiers, constraints
ob_plane_021.location = (0.369, -19.3, 4.512)
ob_plane_021.rotation_euler = (0.0, -0.0, 0.5201)
ob_plane_021.scale = (0.3841, 0.3841, 0.3841)
ob_plane_021.lineart.crease_threshold = 0.0

# ---- collection membership
col_collection.objects.link(ob_plane_021)

# ---- scene / render settings (as saved in the file)
scene.frame_start = 1; scene.frame_end = 250; scene.frame_set(1)
scene.render.engine = 'BLENDER_EEVEE_NEXT'
scene.render.bake_bias = 0.0
scene.render.bake_samples = 0
scene.cycles.sampling_pattern = 'TABULATED_SOBOL'
scene.eevee.use_volume_custom_range = False
bpy.context.view_layer.update()

# ---- added for rendering (the .blend has no active camera and no usable light): camera, sun
cam_auto = bpy.data.cameras.new('AutoCamera')
cam_auto.lens = 50.0
cam_auto.sensor_width = 36.0
cam_auto.clip_end = 1000.0
ob_auto_camera = bpy.data.objects.new('AutoCamera', cam_auto)
scene.collection.objects.link(ob_auto_camera)
ob_auto_camera.location = (9.00855, -29.6706, 11.4238)
ob_auto_camera.rotation_euler = (1.09748, -7.21219e-08, 0.694738)
scene.camera = ob_auto_camera
light_auto_sun = bpy.data.lights.new('AutoSun', 'SUN')
light_auto_sun.energy = 3.0
light_auto_sun.angle = 0.0523599
ob_auto_sun = bpy.data.objects.new('AutoSun', light_auto_sun)
scene.collection.objects.link(ob_auto_sun)
ob_auto_sun.rotation_euler = (0.872665, 0.174533, 0.523599)
bpy.context.view_layer.update()
